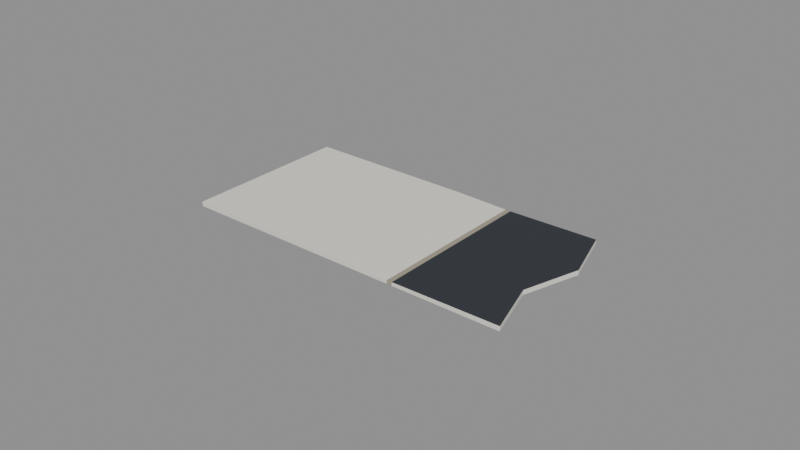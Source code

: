 # Source: ticket_stub.blend  (saved by Blender 4.0.36; exported with 4.5.12 LTS)
import bpy
from mathutils import Matrix  # noqa: F401  (used for matrix-valued properties, if any)

bpy.ops.wm.read_factory_settings(use_empty=True)
scene = bpy.context.scene
scene.name = 'Scene'

# ---- materials (node trees are filled in below, after node groups)
mat_prop_ticket_stub_paper = bpy.data.materials.new('Prop_ticket_stub_paper')
mat_prop_ticket_stub_paper.use_transparent_shadow = False
mat_prop_ticket_stub_paper.diffuse_color = (0.8, 0.775, 0.7, 1.0)
mat_prop_ticket_stub_ink = bpy.data.materials.new('Prop_ticket_stub_ink')
mat_prop_ticket_stub_ink.use_transparent_shadow = False
mat_prop_ticket_stub_ink.diffuse_color = (0.03, 0.035, 0.045, 1.0)
mat_prop_ticket_stub_paper_dark = bpy.data.materials.new('Prop_ticket_stub_paper_dark')
mat_prop_ticket_stub_paper_dark.use_transparent_shadow = False
mat_prop_ticket_stub_paper_dark.diffuse_color = (0.36, 0.32, 0.25, 1.0)

# ---- material node trees
mat_prop_ticket_stub_paper.use_nodes = True; mat_prop_ticket_stub_paper.node_tree.nodes.clear()
_N = mat_prop_ticket_stub_paper.node_tree.nodes; _L = mat_prop_ticket_stub_paper.node_tree.links
n0 = _N.new('ShaderNodeBsdfPrincipled'); n0.name = 'Principled BSDF'; n0.location = (10, 300)
n0.inputs[0].default_value = (0.8, 0.775, 0.7, 1.0)
n0.inputs[2].default_value = 0.9
n0.inputs[3].default_value = 1.45
n1 = _N.new('ShaderNodeOutputMaterial'); n1.name = 'Material Output'; n1.location = (300, 300)
_L.new(n0.outputs[0], n1.inputs[0])
n1.is_active_output = True
mat_prop_ticket_stub_ink.use_nodes = True; mat_prop_ticket_stub_ink.node_tree.nodes.clear()
_N = mat_prop_ticket_stub_ink.node_tree.nodes; _L = mat_prop_ticket_stub_ink.node_tree.links
n0 = _N.new('ShaderNodeBsdfPrincipled'); n0.name = 'Principled BSDF'; n0.location = (10, 300)
n0.inputs[0].default_value = (0.03, 0.035, 0.045, 1.0)
n0.inputs[2].default_value = 0.75
n0.inputs[3].default_value = 1.45
n1 = _N.new('ShaderNodeOutputMaterial'); n1.name = 'Material Output'; n1.location = (300, 300)
_L.new(n0.outputs[0], n1.inputs[0])
n1.is_active_output = True
mat_prop_ticket_stub_paper_dark.use_nodes = True; mat_prop_ticket_stub_paper_dark.node_tree.nodes.clear()
_N = mat_prop_ticket_stub_paper_dark.node_tree.nodes; _L = mat_prop_ticket_stub_paper_dark.node_tree.links
n0 = _N.new('ShaderNodeBsdfPrincipled'); n0.name = 'Principled BSDF'; n0.location = (10, 300)
n0.inputs[0].default_value = (0.36, 0.32, 0.25, 1.0)
n0.inputs[2].default_value = 0.92
n0.inputs[3].default_value = 1.45
n1 = _N.new('ShaderNodeOutputMaterial'); n1.name = 'Material Output'; n1.location = (300, 300)
_L.new(n0.outputs[0], n1.inputs[0])
n1.is_active_output = True

# ---- meshes
me_ticket_stub_mesh = bpy.data.meshes.new('ticket_stub_Mesh')
me_ticket_stub_mesh.from_pydata([(-0.055, -0.0275, 0.00075), (-0.055, -0.0275, -0.00075), (-0.0367, -0.0275, 0.00075), (-0.0367, -0.0275, -0.00075), (-0.0183, -0.0275, 0.00075), (-0.0183, -0.0275, -0.00075), (0.0, -0.0275, 0.00075), (0.0, -0.0275, -0.00075), (0.0183, -0.0275, 0.00035), (0.0183, -0.0275, -0.00075), (0.02, -0.0275, 0.00035), (0.02, -0.0275, -0.00075), (0.055, -0.0275, 0.00075), (0.055, -0.0275, -0.00075), (-0.055, -0.009167, 0.00075), (-0.055, -0.009167, -0.00075), (-0.0367, -0.009167, 0.00075), (-0.0367, -0.009167, -0.00075), (-0.0183, -0.009167, 0.00075), (-0.0183, -0.009167, -0.00075), (0.0, -0.009167, 0.00075), (0.0, -0.009167, -0.00075), (0.0183, -0.009167, 0.00035), (0.0183, -0.009167, -0.00075), (0.02, -0.009167, 0.00035), (0.02, -0.009167, -0.00075), (0.0495, -0.009167, 0.00075), (0.0495, -0.009167, -0.00075), (-0.055, 0.009167, 0.00075), (-0.055, 0.009167, -0.00075), (-0.0367, 0.009167, 0.00075), (-0.0367, 0.009167, -0.00075), (-0.0183, 0.009167, 0.00075), (-0.0183, 0.009167, -0.00075), (0.0, 0.009167, 0.00075), (0.0, 0.009167, -0.00075), (0.0183, 0.009167, 0.00035), (0.0183, 0.009167, -0.00075), (0.02, 0.009167, 0.00035), (0.02, 0.009167, -0.00075), (0.055, 0.009167, 0.00075), (0.055, 0.009167, -0.00075), (-0.055, 0.0275, 0.00075), (-0.055, 0.0275, -0.00075), (-0.0367, 0.0275, 0.00075), (-0.0367, 0.0275, -0.00075), (-0.0183, 0.0275, 0.00075), (-0.0183, 0.0275, -0.00075), (0.0, 0.0275, 0.00075), (0.0, 0.0275, -0.00075), (0.0183, 0.0275, 0.00035), (0.0183, 0.0275, -0.00075), (0.02, 0.0275, 0.00035), (0.02, 0.0275, -0.00075), (0.0495, 0.0275, 0.00075), (0.0495, 0.0275, -0.00075)], [], [(0, 16, 14), (1, 17, 3), (2, 18, 16), (3, 19, 5), (4, 20, 18), (5, 21, 7), (6, 22, 20), (7, 23, 9), (8, 24, 22), (9, 25, 11), (10, 26, 24), (11, 27, 13), (14, 30, 28), (15, 31, 17), (16, 32, 30), (17, 33, 19), (18, 34, 32), (19, 35, 21), (20, 36, 34), (21, 37, 23), (22, 38, 36), (23, 39, 25), (24, 40, 38), (25, 41, 27), (28, 44, 42), (29, 45, 31), (30, 46, 44), (31, 47, 33), (32, 48, 46), (33, 49, 35), (34, 50, 48), (35, 51, 37), (36, 52, 50), (37, 53, 39), (38, 54, 52), (39, 55, 41), (0, 3, 2), (44, 43, 42), (2, 5, 4), (46, 45, 44), (4, 7, 6), (48, 47, 46), (6, 9, 8), (50, 49, 48), (8, 11, 10), (52, 51, 50), (10, 13, 12), (54, 53, 52), (0, 15, 1), (12, 27, 26), (14, 29, 15), (26, 41, 40), (28, 43, 29), (40, 55, 54), (0, 2, 16), (1, 15, 17), (2, 4, 18), (3, 17, 19), (4, 6, 20), (5, 19, 21), (6, 8, 22), (7, 21, 23), (8, 10, 24), (9, 23, 25), (10, 12, 26), (11, 25, 27), (14, 16, 30), (15, 29, 31), (16, 18, 32), (17, 31, 33), (18, 20, 34), (19, 33, 35), (20, 22, 36), (21, 35, 37), (22, 24, 38), (23, 37, 39), (24, 26, 40), (25, 39, 41), (28, 30, 44), (29, 43, 45), (30, 32, 46), (31, 45, 47), (32, 34, 48), (33, 47, 49), (34, 36, 50), (35, 49, 51), (36, 38, 52), (37, 51, 53), (38, 40, 54), (39, 53, 55), (0, 1, 3), (44, 45, 43), (2, 3, 5), (46, 47, 45), (4, 5, 7), (48, 49, 47), (6, 7, 9), (50, 51, 49), (8, 9, 11), (52, 53, 51), (10, 11, 13), (54, 55, 53), (0, 14, 15), (12, 13, 27), (14, 28, 29), (26, 27, 41), (28, 42, 43), (40, 41, 55)])
me_ticket_stub_mesh.polygons.foreach_set('material_index', [0, 0, 0, 0, 0, 0, 0, 0, 2, 0, 1, 0, 0, 0, 0, 0, 0, 0, 0, 0, 2, 0, 1, 0, 0, 0, 0, 0, 0, 0, 0, 0, 2, 0, 1, 0, 0, 0, 0, 0, 0, 0, 0, 0, 2, 2, 0, 0, 0, 0, 0, 0, 0, 0, 0, 0, 0, 0, 0, 0, 0, 0, 2, 0, 1, 0, 0, 0, 0, 0, 0, 0, 0, 0, 2, 0, 1, 0, 0, 0, 0, 0, 0, 0, 0, 0, 2, 0, 1, 0, 0, 0, 0, 0, 0, 0, 0, 0, 2, 2, 0, 0, 0, 0, 0, 0, 0, 0])
me_ticket_stub_mesh.materials.append(mat_prop_ticket_stub_paper)
me_ticket_stub_mesh.materials.append(mat_prop_ticket_stub_ink)
me_ticket_stub_mesh.materials.append(mat_prop_ticket_stub_paper_dark)
me_ticket_stub_mesh.update()

# ---- objects
ob_ticket_stub = bpy.data.objects.new('ticket_stub', me_ticket_stub_mesh)

# ---- transforms, parenting, visibility, modifiers, constraints
ob_ticket_stub.location = (0.0, 0.0, 0.0)

# ---- collection membership
scene.collection.objects.link(ob_ticket_stub)

# ---- scene / render settings (as saved in the file)
scene.frame_start = 1; scene.frame_end = 250; scene.frame_set(1)
scene.render.engine = 'BLENDER_EEVEE_NEXT'
scene.cycles.sampling_pattern = 'TABULATED_SOBOL'
bpy.context.view_layer.update()

# ---- added for rendering (the .blend has no active camera and no usable light): camera, sun + grey world if the file has none
cam_auto = bpy.data.cameras.new('AutoCamera')
cam_auto.lens = 50.0
cam_auto.sensor_width = 36.0
cam_auto.clip_end = 1000.0
ob_auto_camera = bpy.data.objects.new('AutoCamera', cam_auto)
scene.collection.objects.link(ob_auto_camera)
ob_auto_camera.location = (0.185045, -0.222054, 0.148036)
ob_auto_camera.rotation_euler = (1.09748, -7.21219e-08, 0.694738)
scene.camera = ob_auto_camera
light_auto_sun = bpy.data.lights.new('AutoSun', 'SUN')
light_auto_sun.energy = 3.0
light_auto_sun.angle = 0.0523599
ob_auto_sun = bpy.data.objects.new('AutoSun', light_auto_sun)
scene.collection.objects.link(ob_auto_sun)
ob_auto_sun.rotation_euler = (0.872665, 0.174533, 0.523599)
if scene.world is None:
    world_auto = bpy.data.worlds.new('AutoWorld')
    world_auto.color = (0.3, 0.3, 0.3)
    scene.world = world_auto
bpy.context.view_layer.update()
